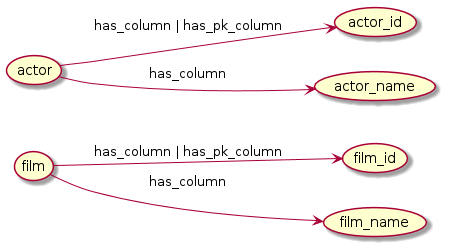

The diagram above was rendered by PlantUML. Its source (embedded in the PNG):
@startuml
skinparam backgroundColor white
left to right direction

(film) --> (film_id) :"has_column | has_pk_column"

(film) --> (film_name) :has_column

(actor) --> (actor_id) :"has_column | has_pk_column"
(actor) --> (actor_name) :has_column







@enduml